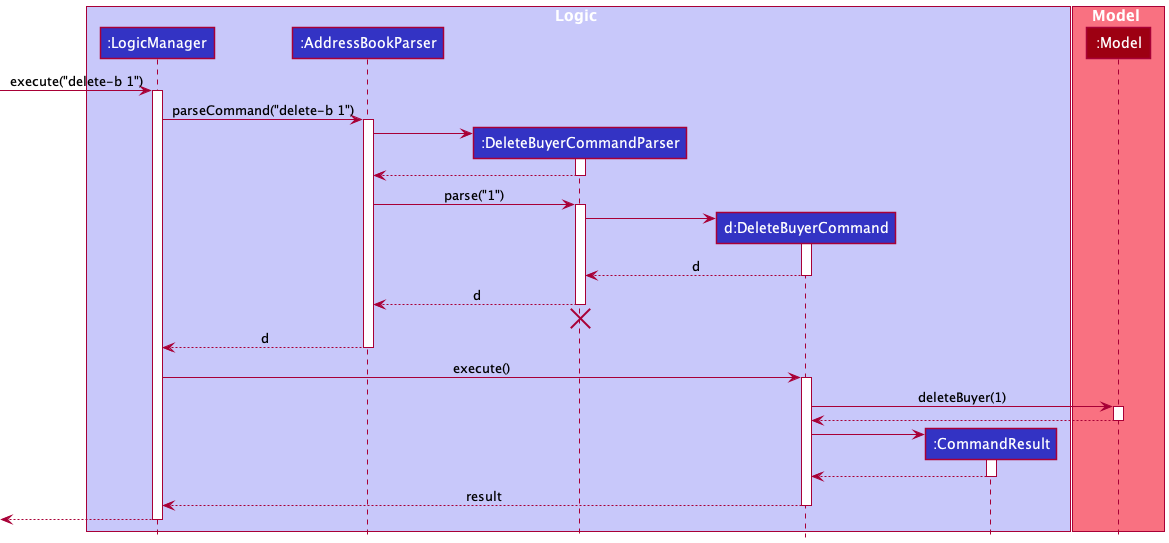

The diagram above was rendered by PlantUML. Its source (embedded in the PNG):
@startuml
!include style.puml

box Logic LOGIC_COLOR_T1
participant ":LogicManager" as LogicManager LOGIC_COLOR
participant ":AddressBookParser" as AddressBookParser LOGIC_COLOR
participant ":DeleteBuyerCommandParser" as DeleteBuyerCommandParser LOGIC_COLOR
participant "d:DeleteBuyerCommand" as DeleteBuyerCommand LOGIC_COLOR
participant ":CommandResult" as CommandResult LOGIC_COLOR
end box

box Model MODEL_COLOR_T1
participant ":Model" as Model MODEL_COLOR
end box

[-> LogicManager : execute("delete-b 1")
activate LogicManager

LogicManager -> AddressBookParser : parseCommand("delete-b 1")
activate AddressBookParser

create DeleteBuyerCommandParser
AddressBookParser -> DeleteBuyerCommandParser
activate DeleteBuyerCommandParser

DeleteBuyerCommandParser --> AddressBookParser
deactivate DeleteBuyerCommandParser

AddressBookParser -> DeleteBuyerCommandParser : parse("1")
activate DeleteBuyerCommandParser

create DeleteBuyerCommand
DeleteBuyerCommandParser -> DeleteBuyerCommand
activate DeleteBuyerCommand

DeleteBuyerCommand --> DeleteBuyerCommandParser : d
deactivate DeleteBuyerCommand

DeleteBuyerCommandParser --> AddressBookParser : d
deactivate DeleteBuyerCommandParser
'Hidden arrow to position the destroy marker below the end of the activation bar.
DeleteBuyerCommandParser -[hidden]-> AddressBookParser
destroy DeleteBuyerCommandParser

AddressBookParser --> LogicManager : d
deactivate AddressBookParser

LogicManager -> DeleteBuyerCommand : execute()
activate DeleteBuyerCommand

DeleteBuyerCommand -> Model : deleteBuyer(1)
activate Model

Model --> DeleteBuyerCommand
deactivate Model

create CommandResult
DeleteBuyerCommand -> CommandResult
activate CommandResult

CommandResult --> DeleteBuyerCommand
deactivate CommandResult

DeleteBuyerCommand --> LogicManager : result
deactivate DeleteBuyerCommand

[<--LogicManager
deactivate LogicManager
@enduml